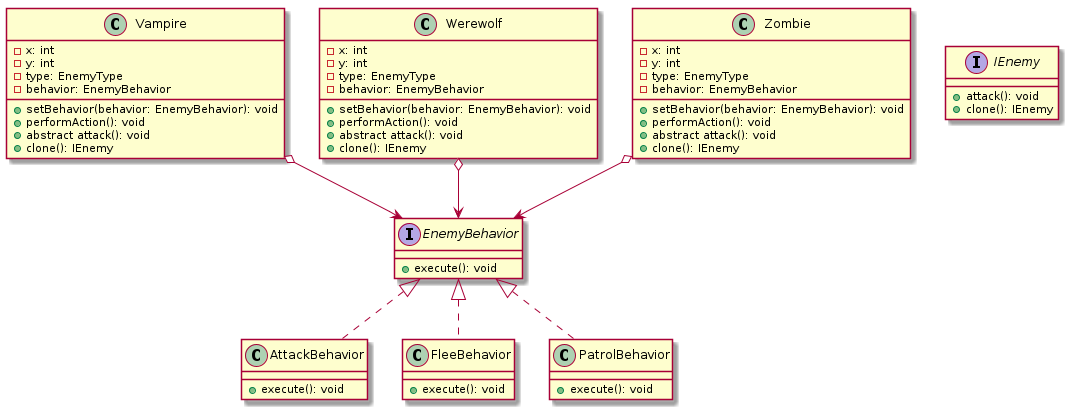

The diagram above was rendered by PlantUML. Its source (embedded in the PNG):
@startuml
hide footbox

interface EnemyBehavior {
    +execute(): void
}

class AttackBehavior implements EnemyBehavior {
    +execute(): void
}

class FleeBehavior implements EnemyBehavior {
    +execute(): void
}

class PatrolBehavior implements EnemyBehavior {
    +execute(): void
}
 
Vampire o--> EnemyBehavior
Werewolf o--> EnemyBehavior
Zombie o--> EnemyBehavior
 
interface IEnemy {
    +attack(): void
    +clone(): IEnemy
}

class Zombie {
    -x: int
    -y: int
    -type: EnemyType
    -behavior: EnemyBehavior
    +setBehavior(behavior: EnemyBehavior): void
    +performAction(): void
    +abstract attack(): void
    +clone(): IEnemy
}

class Vampire {
    -x: int
    -y: int
    -type: EnemyType
    -behavior: EnemyBehavior
    +setBehavior(behavior: EnemyBehavior): void
    +performAction(): void
    +abstract attack(): void
    +clone(): IEnemy
}

class Werewolf {
    -x: int
    -y: int
    -type: EnemyType
    -behavior: EnemyBehavior
    +setBehavior(behavior: EnemyBehavior): void
    +performAction(): void
    +abstract attack(): void
    +clone(): IEnemy
}


@enduml